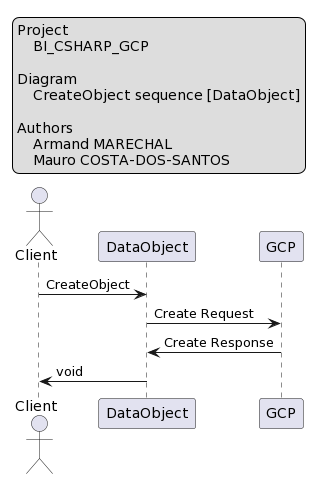

The diagram above was rendered by PlantUML. Its source (embedded in the PNG):
@startuml
legend top left
    Project
        BI_CSHARP_GCP

    Diagram
        CreateObject sequence [DataObject]

    Authors
        Armand MARECHAL
        Mauro COSTA-DOS-SANTOS 
endlegend

actor Client

participant "DataObject" as App
participant "GCP" as GCP

Client -> App: CreateObject
App -> GCP: Create Request
GCP -> App: Create Response
App -> Client: void
@enduml